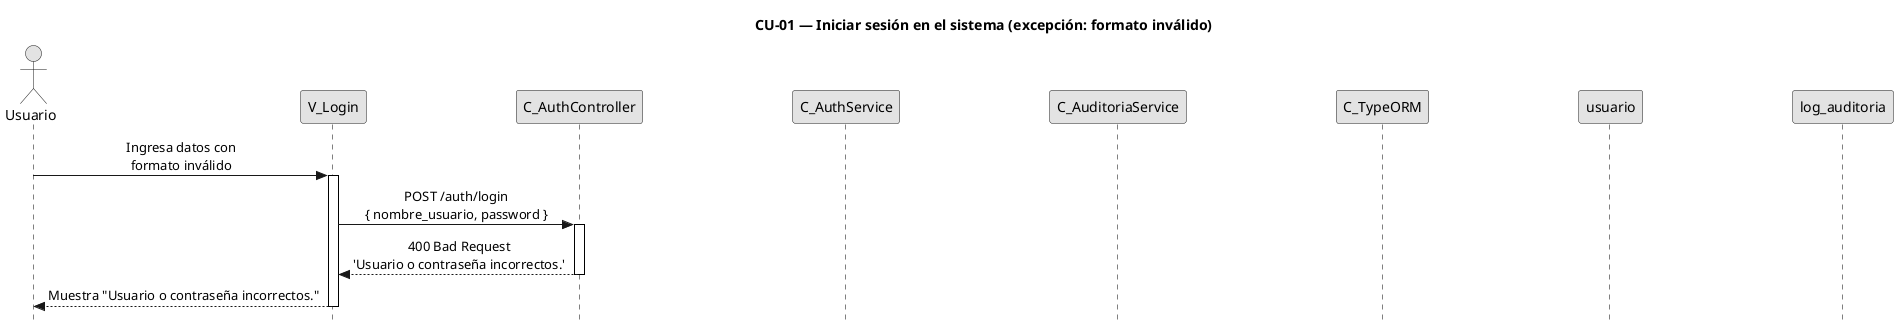

The diagram above was rendered by PlantUML. Its source (embedded in the PNG):
@startuml CU01-exc-formato-invalido
title CU-01 — Iniciar sesión en el sistema (excepción: formato inválido)

skinparam style strictuml
skinparam monochrome true
skinparam shadowing false
skinparam sequenceMessageAlign center
skinparam ParticipantPadding 70
skinparam ActorPadding 30
skinparam sequence {
  MessageAlign center
  LifeLineBorderColor black
}
hide footbox

actor "Usuario" as user
participant "V_Login" as view
participant "C_AuthController" as ctrl
participant "C_AuthService" as svc
participant "C_AuditoriaService" as aud
participant "C_TypeORM" as orm
participant "usuario" as uent
participant "log_auditoria" as aent

user -> view : Ingresa datos con\nformato inválido
activate view

view -> ctrl : POST /auth/login\n{ nombre_usuario, password }
activate ctrl

ctrl --> view : 400 Bad Request\n'Usuario o contraseña incorrectos.'
deactivate ctrl

view --> user : Muestra "Usuario o contraseña incorrectos."
deactivate view

@enduml